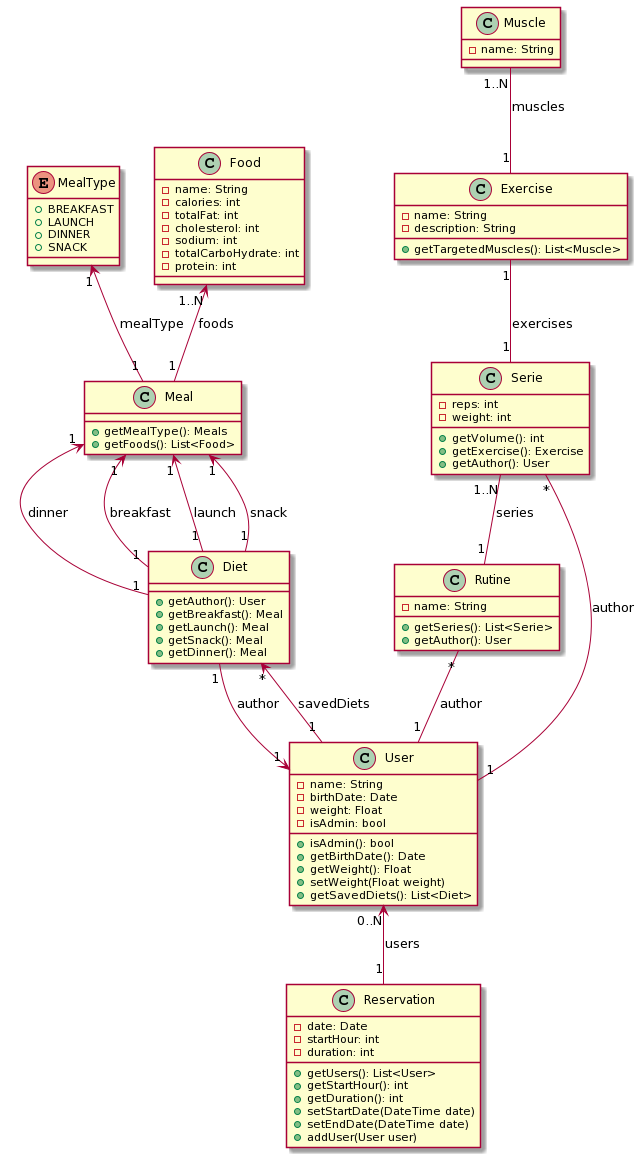

The diagram above was rendered by PlantUML. Its source (embedded in the PNG):
@startuml
class User {
- name: String
- birthDate: Date
- weight: Float
- isAdmin: bool
+ isAdmin(): bool
+ getBirthDate(): Date
+ getWeight(): Float
+ setWeight(Float weight)
+ getSavedDiets(): List<Diet>
}

together {

class Reservation {
- date: Date
- startHour: int
- duration: int
+ getUsers(): List<User>
+ getStartHour(): int
+ getDuration(): int
+ setStartDate(DateTime date)
+ setEndDate(DateTime date)
+ addUser(User user)
}

}

together {

class Food {
- name: String
- calories: int
- totalFat: int
- cholesterol: int
- sodium: int
- totalCarboHydrate: int
- protein: int
}

enum MealType {
+ BREAKFAST
+ LAUNCH
+ DINNER
+ SNACK
}

class Meal {
+ getMealType(): Meals
+ getFoods(): List<Food>
}

MealType "1" <-- "1" Meal: mealType
Food "1..N" <-- "1" Meal: foods

class Diet {
+ getAuthor(): User
+ getBreakfast(): Meal
+ getLaunch(): Meal
+ getSnack(): Meal
+ getDinner(): Meal
}

Meal "1" <-- "1" Diet: dinner
Meal "1" <-- "1" Diet: breakfast
Meal "1" <-- "1" Diet: launch
Meal "1" <-- "1" Diet: snack

}

together {

class Muscle {
- name: String
}

class Exercise {
- name: String
- description: String
+ getTargetedMuscles(): List<Muscle>
}

class Serie {
- reps: int
- weight: int
+ getVolume(): int
+ getExercise(): Exercise
+ getAuthor(): User
}

class Rutine {
- name: String
+ getSeries(): List<Serie>
+ getAuthor(): User
}

Muscle "1..N" -- "1" Exercise: muscles
Serie "*" -- "1" User: author
Rutine "*" -- "1" User: author
Exercise "1" -- "1" Serie: exercises
Serie "1..N" -- "1" Rutine: series

}

User "0..N" <-- "1" Reservation: users
User "1" <-- "1" Diet: author
Diet "*" <-- "1" User: savedDiets
@enduml